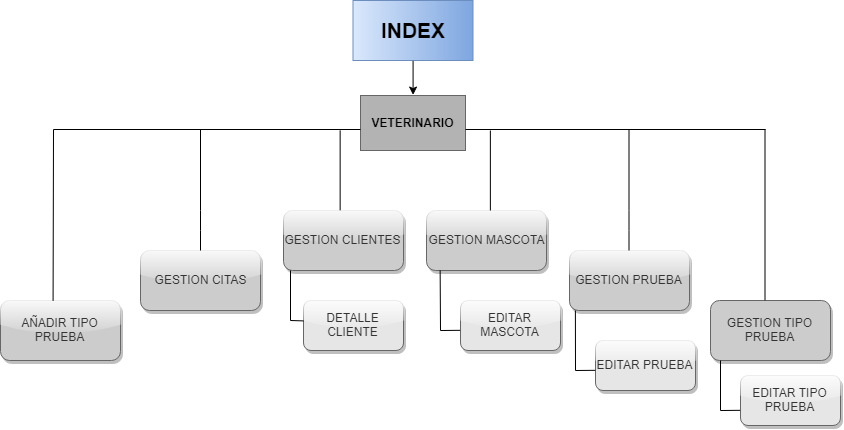

The diagram above was exported from draw.io. Its source (the exported page's mxGraphModel, read from the mxfile embedded in the PNG):
<mxGraphModel dx="1188" dy="589" grid="1" gridSize="10" guides="1" tooltips="1" connect="1" arrows="1" fold="1" page="1" pageScale="1" pageWidth="827" pageHeight="1169" math="0" shadow="0">
  <root>
    <mxCell id="0" />
    <mxCell id="1" parent="0" />
    <mxCell id="SOgYS6IPdspSeWDHnJXk-2" value="INDEX" style="rounded=0;fillColor=#dae8fc;strokeColor=#6c8ebf;gradientColor=#7ea6e0;fontStyle=1;horizontal=1;whiteSpace=wrap;html=1;fontSize=21;glass=0;shadow=0;gradientDirection=east;" parent="1" vertex="1">
      <mxGeometry x="362.5" y="20" width="120" height="60" as="geometry" />
    </mxCell>
    <mxCell id="SOgYS6IPdspSeWDHnJXk-3" value="VETERINARIO" style="rounded=1;whiteSpace=wrap;html=1;arcSize=0;fillColor=#B3B3B3;strokeColor=#666666;gradientColor=#b3b3b3;shadow=0;comic=0;gradientDirection=north;fontStyle=1" parent="1" vertex="1">
      <mxGeometry x="370" y="115" width="105" height="55" as="geometry" />
    </mxCell>
    <mxCell id="SOgYS6IPdspSeWDHnJXk-4" value="AÑADIR TIPO PRUEBA&lt;br&gt;" style="rounded=1;whiteSpace=wrap;html=1;fillColor=#CCCCCC;strokeColor=#666666;fontColor=#333333;glass=1;shadow=1;" parent="1" vertex="1">
      <mxGeometry x="10" y="320" width="120" height="60" as="geometry" />
    </mxCell>
    <mxCell id="SOgYS6IPdspSeWDHnJXk-5" value="GESTION CITAS" style="rounded=1;whiteSpace=wrap;html=1;fillColor=#CCCCCC;strokeColor=#666666;fontColor=#333333;glass=1;shadow=1;" parent="1" vertex="1">
      <mxGeometry x="150" y="270" width="120" height="60" as="geometry" />
    </mxCell>
    <mxCell id="SOgYS6IPdspSeWDHnJXk-6" value="GESTION CLIENTES" style="rounded=1;whiteSpace=wrap;html=1;fillColor=#CCCCCC;strokeColor=#666666;fontColor=#333333;glass=1;shadow=1;" parent="1" vertex="1">
      <mxGeometry x="293" y="230" width="120" height="60" as="geometry" />
    </mxCell>
    <mxCell id="SOgYS6IPdspSeWDHnJXk-7" value="GESTION MASCOTA" style="rounded=1;whiteSpace=wrap;html=1;fillColor=#CCCCCC;strokeColor=#666666;fontColor=#333333;glass=1;shadow=1;" parent="1" vertex="1">
      <mxGeometry x="436" y="230" width="120" height="60" as="geometry" />
    </mxCell>
    <mxCell id="SOgYS6IPdspSeWDHnJXk-8" value="GESTION TIPO PRUEBA" style="rounded=1;whiteSpace=wrap;html=1;fillColor=#CCCCCC;strokeColor=#666666;fontColor=#333333;glass=0;shadow=1;" parent="1" vertex="1">
      <mxGeometry x="720" y="320" width="120" height="60" as="geometry" />
    </mxCell>
    <mxCell id="SOgYS6IPdspSeWDHnJXk-9" value="GESTION PRUEBA" style="rounded=1;whiteSpace=wrap;html=1;fillColor=#CCCCCC;strokeColor=#666666;fontColor=#333333;glass=1;shadow=1;" parent="1" vertex="1">
      <mxGeometry x="579" y="270" width="120" height="60" as="geometry" />
    </mxCell>
    <mxCell id="SOgYS6IPdspSeWDHnJXk-10" value="" style="endArrow=classic;html=1;exitX=0.5;exitY=1;exitDx=0;exitDy=0;entryX=0.5;entryY=0;entryDx=0;entryDy=0;" parent="1" source="SOgYS6IPdspSeWDHnJXk-2" target="SOgYS6IPdspSeWDHnJXk-3" edge="1">
      <mxGeometry width="50" height="50" relative="1" as="geometry">
        <mxPoint x="520" y="140" as="sourcePoint" />
        <mxPoint x="570" y="90" as="targetPoint" />
      </mxGeometry>
    </mxCell>
    <mxCell id="SOgYS6IPdspSeWDHnJXk-18" value="" style="line;strokeWidth=1;fillColor=none;align=left;verticalAlign=middle;spacingTop=-1;spacingLeft=3;spacingRight=3;rotatable=0;labelPosition=right;points=[];portConstraint=eastwest;fontSize=12;" parent="1" vertex="1">
      <mxGeometry x="475" y="145" width="300" height="8" as="geometry" />
    </mxCell>
    <mxCell id="SOgYS6IPdspSeWDHnJXk-19" value="" style="line;strokeWidth=1;fillColor=none;align=left;verticalAlign=middle;spacingTop=-1;spacingLeft=3;spacingRight=3;rotatable=0;labelPosition=right;points=[];portConstraint=eastwest;fontSize=12;" parent="1" vertex="1">
      <mxGeometry x="63" y="145" width="307" height="8" as="geometry" />
    </mxCell>
    <mxCell id="SOgYS6IPdspSeWDHnJXk-27" value="" style="line;strokeWidth=2;direction=south;html=1;" parent="1" vertex="1">
      <mxGeometry x="60" y="149" height="160" as="geometry" />
    </mxCell>
    <mxCell id="SOgYS6IPdspSeWDHnJXk-30" value="" style="endArrow=none;html=1;exitX=0.442;exitY=0;exitDx=0;exitDy=0;exitPerimeter=0;" parent="1" source="SOgYS6IPdspSeWDHnJXk-4" edge="1">
      <mxGeometry width="50" height="50" relative="1" as="geometry">
        <mxPoint x="30" y="210" as="sourcePoint" />
        <mxPoint x="63" y="149" as="targetPoint" />
      </mxGeometry>
    </mxCell>
    <mxCell id="SOgYS6IPdspSeWDHnJXk-31" value="" style="endArrow=none;html=1;" parent="1" edge="1">
      <mxGeometry width="50" height="50" relative="1" as="geometry">
        <mxPoint x="210" y="270" as="sourcePoint" />
        <mxPoint x="210" y="149" as="targetPoint" />
        <Array as="points">
          <mxPoint x="210" y="240" />
        </Array>
      </mxGeometry>
    </mxCell>
    <mxCell id="SOgYS6IPdspSeWDHnJXk-32" value="" style="endArrow=none;html=1;" parent="1" edge="1">
      <mxGeometry width="50" height="50" relative="1" as="geometry">
        <mxPoint x="638.5" y="270" as="sourcePoint" />
        <mxPoint x="638.5" y="149" as="targetPoint" />
        <Array as="points">
          <mxPoint x="638.5" y="240" />
        </Array>
      </mxGeometry>
    </mxCell>
    <mxCell id="SOgYS6IPdspSeWDHnJXk-33" value="" style="endArrow=none;html=1;exitX=0.442;exitY=0;exitDx=0;exitDy=0;exitPerimeter=0;" parent="1" edge="1">
      <mxGeometry width="50" height="50" relative="1" as="geometry">
        <mxPoint x="774.5" y="319.83333333333337" as="sourcePoint" />
        <mxPoint x="774.5" y="148.5" as="targetPoint" />
      </mxGeometry>
    </mxCell>
    <mxCell id="SOgYS6IPdspSeWDHnJXk-36" value="" style="endArrow=none;html=1;entryX=0.935;entryY=0.625;entryDx=0;entryDy=0;entryPerimeter=0;exitX=0.476;exitY=0;exitDx=0;exitDy=0;exitPerimeter=0;" parent="1" source="SOgYS6IPdspSeWDHnJXk-6" target="SOgYS6IPdspSeWDHnJXk-19" edge="1">
      <mxGeometry width="50" height="50" relative="1" as="geometry">
        <mxPoint x="320" y="210" as="sourcePoint" />
        <mxPoint x="370" y="160" as="targetPoint" />
      </mxGeometry>
    </mxCell>
    <mxCell id="SOgYS6IPdspSeWDHnJXk-37" value="" style="endArrow=none;html=1;entryX=0.935;entryY=0.625;entryDx=0;entryDy=0;entryPerimeter=0;exitX=0.476;exitY=0;exitDx=0;exitDy=0;exitPerimeter=0;" parent="1" edge="1">
      <mxGeometry width="50" height="50" relative="1" as="geometry">
        <mxPoint x="499.8571428571429" y="230" as="sourcePoint" />
        <mxPoint x="499.8571428571429" y="150" as="targetPoint" />
      </mxGeometry>
    </mxCell>
    <mxCell id="SOgYS6IPdspSeWDHnJXk-51" value="DETALLE CLIENTE" style="rounded=1;whiteSpace=wrap;html=1;fillColor=#E6E6E6;strokeColor=#666666;fontColor=#333333;glass=1;shadow=1;" parent="1" vertex="1">
      <mxGeometry x="313" y="320" width="100" height="50" as="geometry" />
    </mxCell>
    <mxCell id="SOgYS6IPdspSeWDHnJXk-56" value="" style="endArrow=none;html=1;entryX=0.935;entryY=0.625;entryDx=0;entryDy=0;entryPerimeter=0;" parent="1" edge="1">
      <mxGeometry width="50" height="50" relative="1" as="geometry">
        <mxPoint x="300" y="340" as="sourcePoint" />
        <mxPoint x="300" y="290" as="targetPoint" />
      </mxGeometry>
    </mxCell>
    <mxCell id="SOgYS6IPdspSeWDHnJXk-57" value="" style="endArrow=none;html=1;exitX=-0.002;exitY=0.401;exitDx=0;exitDy=0;exitPerimeter=0;" parent="1" source="SOgYS6IPdspSeWDHnJXk-51" edge="1">
      <mxGeometry width="50" height="50" relative="1" as="geometry">
        <mxPoint x="310" y="340" as="sourcePoint" />
        <mxPoint x="300" y="340" as="targetPoint" />
      </mxGeometry>
    </mxCell>
    <mxCell id="SOgYS6IPdspSeWDHnJXk-58" value="EDITAR TIPO PRUEBA" style="rounded=1;whiteSpace=wrap;html=1;fillColor=#E6E6E6;strokeColor=#666666;fontColor=#333333;glass=1;shadow=1;" parent="1" vertex="1">
      <mxGeometry x="750" y="395" width="100" height="50" as="geometry" />
    </mxCell>
    <mxCell id="SOgYS6IPdspSeWDHnJXk-59" value="" style="endArrow=none;html=1;entryX=0.935;entryY=0.625;entryDx=0;entryDy=0;entryPerimeter=0;" parent="1" edge="1">
      <mxGeometry width="50" height="50" relative="1" as="geometry">
        <mxPoint x="730" y="430" as="sourcePoint" />
        <mxPoint x="730" y="380" as="targetPoint" />
      </mxGeometry>
    </mxCell>
    <mxCell id="SOgYS6IPdspSeWDHnJXk-60" value="" style="endArrow=none;html=1;exitX=-0.001;exitY=0.694;exitDx=0;exitDy=0;exitPerimeter=0;" parent="1" source="SOgYS6IPdspSeWDHnJXk-58" edge="1">
      <mxGeometry width="50" height="50" relative="1" as="geometry">
        <mxPoint x="570" y="400" as="sourcePoint" />
        <mxPoint x="730" y="430" as="targetPoint" />
      </mxGeometry>
    </mxCell>
    <mxCell id="yVv_Oh6igb8HRec0XsgZ-1" value="EDITAR MASCOTA" style="rounded=1;whiteSpace=wrap;html=1;fillColor=#E6E6E6;strokeColor=#666666;fontColor=#333333;glass=1;shadow=1;" vertex="1" parent="1">
      <mxGeometry x="470" y="320" width="100" height="50" as="geometry" />
    </mxCell>
    <mxCell id="yVv_Oh6igb8HRec0XsgZ-4" value="" style="endArrow=none;html=1;entryX=0.117;entryY=1;entryDx=0;entryDy=0;entryPerimeter=0;" edge="1" parent="1" target="SOgYS6IPdspSeWDHnJXk-7">
      <mxGeometry width="50" height="50" relative="1" as="geometry">
        <mxPoint x="450" y="350" as="sourcePoint" />
        <mxPoint x="310" y="300" as="targetPoint" />
      </mxGeometry>
    </mxCell>
    <mxCell id="yVv_Oh6igb8HRec0XsgZ-5" value="" style="endArrow=none;html=1;entryX=-0.001;entryY=0.6;entryDx=0;entryDy=0;entryPerimeter=0;" edge="1" parent="1" target="yVv_Oh6igb8HRec0XsgZ-1">
      <mxGeometry width="50" height="50" relative="1" as="geometry">
        <mxPoint x="450" y="350" as="sourcePoint" />
        <mxPoint x="310" y="350" as="targetPoint" />
      </mxGeometry>
    </mxCell>
    <mxCell id="yVv_Oh6igb8HRec0XsgZ-6" value="EDITAR PRUEBA" style="rounded=1;whiteSpace=wrap;html=1;fillColor=#E6E6E6;strokeColor=#666666;fontColor=#333333;glass=1;shadow=1;" vertex="1" parent="1">
      <mxGeometry x="605" y="360" width="100" height="50" as="geometry" />
    </mxCell>
    <mxCell id="yVv_Oh6igb8HRec0XsgZ-7" value="" style="endArrow=none;html=1;entryX=0.117;entryY=1;entryDx=0;entryDy=0;entryPerimeter=0;" edge="1" parent="1">
      <mxGeometry width="50" height="50" relative="1" as="geometry">
        <mxPoint x="585" y="390" as="sourcePoint" />
        <mxPoint x="584.8965517241379" y="329.9655172413793" as="targetPoint" />
      </mxGeometry>
    </mxCell>
    <mxCell id="yVv_Oh6igb8HRec0XsgZ-8" value="" style="endArrow=none;html=1;entryX=-0.001;entryY=0.6;entryDx=0;entryDy=0;entryPerimeter=0;" edge="1" parent="1" target="yVv_Oh6igb8HRec0XsgZ-6">
      <mxGeometry width="50" height="50" relative="1" as="geometry">
        <mxPoint x="585" y="390" as="sourcePoint" />
        <mxPoint x="445" y="390" as="targetPoint" />
      </mxGeometry>
    </mxCell>
  </root>
</mxGraphModel>